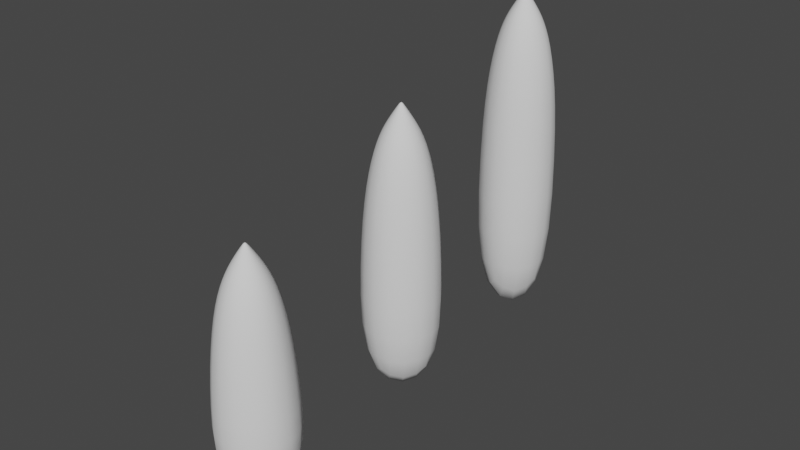 # Source: grass_new.blend  (saved by Blender 2.82.7; exported with 4.5.12 LTS)
import bpy
from mathutils import Matrix  # noqa: F401  (used for matrix-valued properties, if any)

bpy.ops.wm.read_factory_settings(use_empty=True)
scene = bpy.context.scene
scene.name = 'Scene'

# ---- collections
col_collection = bpy.data.collections.new('Collection'); scene.collection.children.link(col_collection)

# ---- world
world_world = bpy.data.worlds.new('World'); scene.world = world_world
world_world.use_nodes = True; world_world.node_tree.nodes.clear()
_N = world_world.node_tree.nodes; _L = world_world.node_tree.links
n0 = _N.new('ShaderNodeOutputWorld'); n0.name = 'World Output'; n0.location = (300, 300)
n1 = _N.new('ShaderNodeBackground'); n1.name = 'Background'; n1.location = (10, 300)
n1.inputs[0].default_value = (0.05088, 0.05088, 0.05088, 1.0)
_L.new(n1.outputs[0], n0.inputs[0])
n0.is_active_output = True
world_world.color = (0.05088, 0.05088, 0.05088)
world_world.use_sun_shadow = False
world_world.sun_shadow_jitter_overblur = 0.0

# ---- meshes
me_cylinder = bpy.data.meshes.new('Cylinder')
me_cylinder.from_pydata([(0.0, 1.0, 0.0), (-1.49e-08, 0.0, 5.0), (1.0, -4.371e-08, 0.0), (0.0, -1.192e-08, 5.0), (-8.742e-08, -1.0, 0.0), (-1.49e-08, 0.0, 5.0), (-1.0, 1.192e-08, 0.0), (0.0, -1.192e-08, 5.0), (0.0, 1.0, 2.5), (1.0, -4.371e-08, 2.5), (-8.742e-08, -1.0, 2.5), (-1.0, 1.192e-08, 2.5), (-2.767e-09, 0.8143, 3.75), (0.8143, -3.781e-08, 3.75), (-7.396e-08, -0.8143, 3.75), (-0.8143, 7.497e-09, 3.75), (-6.385e-09, 0.5715, 4.375), (0.5715, -3.026e-08, 4.375), (-5.635e-08, -0.5715, 4.375), (-0.5715, 1.537e-09, 4.375), (-1.009e-08, 0.3228, 4.688), (0.3228, -2.091e-08, 4.688), (-3.831e-08, -0.3228, 4.688), (-0.3228, -2.95e-09, 4.688)], [], [(20, 1, 3, 21), (21, 3, 5, 22), (3, 1, 7, 5), (22, 5, 7, 23), (23, 7, 1, 20), (0, 2, 4, 6), (6, 11, 8, 0), (4, 10, 11, 6), (2, 9, 10, 4), (0, 8, 9, 2), (11, 15, 12, 8), (10, 14, 15, 11), (9, 13, 14, 10), (8, 12, 13, 9), (15, 19, 16, 12), (14, 18, 19, 15), (13, 17, 18, 14), (12, 16, 17, 13), (19, 23, 20, 16), (18, 22, 23, 19), (17, 21, 22, 18), (16, 20, 21, 17)])
me_cylinder.polygons.foreach_set('use_smooth', [True] * 22)
_uv = me_cylinder.uv_layers.new(name='UVMap')
_uv.uv.foreach_set('vector', [1.0, 0.9688, 1.0, 1.0, 0.75, 1.0, 0.75, 0.9688, 0.75, 0.9688, 0.75, 1.0, 0.5, 1.0, 0.5, 0.9688, 0.49, 0.25, 0.25, 0.49, 0.01, 0.25, 0.25, 0.01, 0.5, 0.9688, 0.5, 1.0, 0.25, 1.0, 0.25, 0.9688, 0.25, 0.9688, 0.25, 1.0, 0.0, 1.0, 0.0, 0.9688, 0.75, 0.49, 0.99, 0.25, 0.75, 0.01, 0.51, 0.25, 0.25, 0.5, 0.25, 0.75, 0.0, 0.75, 0.0, 0.5, 0.5, 0.5, 0.5, 0.75, 0.25, 0.75, 0.25, 0.5, 0.75, 0.5, 0.75, 0.75, 0.5, 0.75, 0.5, 0.5, 1.0, 0.5, 1.0, 0.75, 0.75, 0.75, 0.75, 0.5, 0.25, 0.75, 0.25, 0.875, 0.0, 0.875, 0.0, 0.75, 0.5, 0.75, 0.5, 0.875, 0.25, 0.875, 0.25, 0.75, 0.75, 0.75, 0.75, 0.875, 0.5, 0.875, 0.5, 0.75, 1.0, 0.75, 1.0, 0.875, 0.75, 0.875, 0.75, 0.75, 0.25, 0.875, 0.25, 0.9375, 0.0, 0.9375, 0.0, 0.875, 0.5, 0.875, 0.5, 0.9375, 0.25, 0.9375, 0.25, 0.875, 0.75, 0.875, 0.75, 0.9375, 0.5, 0.9375, 0.5, 0.875, 1.0, 0.875, 1.0, 0.9375, 0.75, 0.9375, 0.75, 0.875, 0.25, 0.9375, 0.25, 0.9688, 0.0, 0.9688, 0.0, 0.9375, 0.5, 0.9375, 0.5, 0.9688, 0.25, 0.9688, 0.25, 0.9375, 0.75, 0.9375, 0.75, 0.9688, 0.5, 0.9688, 0.5, 0.9375, 1.0, 0.9375, 1.0, 0.9688, 0.75, 0.9688, 0.75, 0.9375])
me_cylinder.use_remesh_fix_poles = True
me_cylinder.use_remesh_preserve_attributes = False
me_cylinder.use_mirror_vertex_groups = False
me_cylinder.update()
me_cylinder_002 = bpy.data.meshes.new('Cylinder.002')
me_cylinder_002.from_pydata([(0.0, 1.0, 0.0), (-1.49e-08, 0.0, 4.0), (1.0, -4.371e-08, 0.0), (0.0, -1.192e-08, 4.0), (-8.742e-08, -1.0, 0.0), (-1.49e-08, 0.0, 4.0), (-1.0, 1.192e-08, 0.0), (0.0, -1.192e-08, 4.0), (0.0, 1.0, 1.5), (1.0, -4.371e-08, 1.5), (-8.742e-08, -1.0, 1.5), (-1.0, 1.192e-08, 1.5), (-2.767e-09, 0.8143, 2.75), (0.8143, -3.781e-08, 2.75), (-7.396e-08, -0.8143, 2.75), (-0.8143, 7.497e-09, 2.75), (-6.385e-09, 0.5715, 3.375), (0.5715, -3.026e-08, 3.375), (-5.635e-08, -0.5715, 3.375), (-0.5715, 1.537e-09, 3.375), (-1.009e-08, 0.3228, 3.688), (0.3228, -2.091e-08, 3.688), (-3.831e-08, -0.3228, 3.688), (-0.3228, -2.95e-09, 3.688)], [], [(20, 1, 3, 21), (21, 3, 5, 22), (3, 1, 7, 5), (22, 5, 7, 23), (23, 7, 1, 20), (0, 2, 4, 6), (6, 11, 8, 0), (4, 10, 11, 6), (2, 9, 10, 4), (0, 8, 9, 2), (11, 15, 12, 8), (10, 14, 15, 11), (9, 13, 14, 10), (8, 12, 13, 9), (15, 19, 16, 12), (14, 18, 19, 15), (13, 17, 18, 14), (12, 16, 17, 13), (19, 23, 20, 16), (18, 22, 23, 19), (17, 21, 22, 18), (16, 20, 21, 17)])
me_cylinder_002.polygons.foreach_set('use_smooth', [True] * 22)
_uv = me_cylinder_002.uv_layers.new(name='UVMap')
_uv.uv.foreach_set('vector', [1.0, 0.9688, 1.0, 1.0, 0.75, 1.0, 0.75, 0.9688, 0.75, 0.9688, 0.75, 1.0, 0.5, 1.0, 0.5, 0.9688, 0.49, 0.25, 0.25, 0.49, 0.01, 0.25, 0.25, 0.01, 0.5, 0.9688, 0.5, 1.0, 0.25, 1.0, 0.25, 0.9688, 0.25, 0.9688, 0.25, 1.0, 0.0, 1.0, 0.0, 0.9688, 0.75, 0.49, 0.99, 0.25, 0.75, 0.01, 0.51, 0.25, 0.25, 0.5, 0.25, 0.75, 0.0, 0.75, 0.0, 0.5, 0.5, 0.5, 0.5, 0.75, 0.25, 0.75, 0.25, 0.5, 0.75, 0.5, 0.75, 0.75, 0.5, 0.75, 0.5, 0.5, 1.0, 0.5, 1.0, 0.75, 0.75, 0.75, 0.75, 0.5, 0.25, 0.75, 0.25, 0.875, 0.0, 0.875, 0.0, 0.75, 0.5, 0.75, 0.5, 0.875, 0.25, 0.875, 0.25, 0.75, 0.75, 0.75, 0.75, 0.875, 0.5, 0.875, 0.5, 0.75, 1.0, 0.75, 1.0, 0.875, 0.75, 0.875, 0.75, 0.75, 0.25, 0.875, 0.25, 0.9375, 0.0, 0.9375, 0.0, 0.875, 0.5, 0.875, 0.5, 0.9375, 0.25, 0.9375, 0.25, 0.875, 0.75, 0.875, 0.75, 0.9375, 0.5, 0.9375, 0.5, 0.875, 1.0, 0.875, 1.0, 0.9375, 0.75, 0.9375, 0.75, 0.875, 0.25, 0.9375, 0.25, 0.9688, 0.0, 0.9688, 0.0, 0.9375, 0.5, 0.9375, 0.5, 0.9688, 0.25, 0.9688, 0.25, 0.9375, 0.75, 0.9375, 0.75, 0.9688, 0.5, 0.9688, 0.5, 0.9375, 1.0, 0.9375, 1.0, 0.9688, 0.75, 0.9688, 0.75, 0.9375])
me_cylinder_002.use_remesh_fix_poles = True
me_cylinder_002.use_remesh_preserve_attributes = False
me_cylinder_002.use_mirror_vertex_groups = False
me_cylinder_002.update()
me_cylinder_001 = bpy.data.meshes.new('Cylinder.001')
me_cylinder_001.from_pydata([(0.0, 1.0, 0.0), (-1.49e-08, 0.0, 6.0), (1.0, -4.371e-08, 0.0), (0.0, -1.192e-08, 6.0), (-8.742e-08, -1.0, 0.0), (-1.49e-08, 0.0, 6.0), (-1.0, 1.192e-08, 0.0), (0.0, -1.192e-08, 6.0), (0.0, 1.0, 3.5), (1.0, -4.371e-08, 3.5), (-8.742e-08, -1.0, 3.5), (-1.0, 1.192e-08, 3.5), (-2.767e-09, 0.8143, 4.75), (0.8143, -3.781e-08, 4.75), (-7.396e-08, -0.8143, 4.75), (-0.8143, 7.497e-09, 4.75), (-6.385e-09, 0.5715, 5.375), (0.5715, -3.026e-08, 5.375), (-5.635e-08, -0.5715, 5.375), (-0.5715, 1.537e-09, 5.375), (-1.009e-08, 0.3228, 5.688), (0.3228, -2.091e-08, 5.688), (-3.831e-08, -0.3228, 5.688), (-0.3228, -2.95e-09, 5.688)], [], [(20, 1, 3, 21), (21, 3, 5, 22), (3, 1, 7, 5), (22, 5, 7, 23), (23, 7, 1, 20), (0, 2, 4, 6), (6, 11, 8, 0), (4, 10, 11, 6), (2, 9, 10, 4), (0, 8, 9, 2), (11, 15, 12, 8), (10, 14, 15, 11), (9, 13, 14, 10), (8, 12, 13, 9), (15, 19, 16, 12), (14, 18, 19, 15), (13, 17, 18, 14), (12, 16, 17, 13), (19, 23, 20, 16), (18, 22, 23, 19), (17, 21, 22, 18), (16, 20, 21, 17)])
me_cylinder_001.polygons.foreach_set('use_smooth', [True] * 22)
_uv = me_cylinder_001.uv_layers.new(name='UVMap')
_uv.uv.foreach_set('vector', [1.0, 0.9688, 1.0, 1.0, 0.75, 1.0, 0.75, 0.9688, 0.75, 0.9688, 0.75, 1.0, 0.5, 1.0, 0.5, 0.9688, 0.49, 0.25, 0.25, 0.49, 0.01, 0.25, 0.25, 0.01, 0.5, 0.9688, 0.5, 1.0, 0.25, 1.0, 0.25, 0.9688, 0.25, 0.9688, 0.25, 1.0, 0.0, 1.0, 0.0, 0.9688, 0.75, 0.49, 0.99, 0.25, 0.75, 0.01, 0.51, 0.25, 0.25, 0.5, 0.25, 0.75, 0.0, 0.75, 0.0, 0.5, 0.5, 0.5, 0.5, 0.75, 0.25, 0.75, 0.25, 0.5, 0.75, 0.5, 0.75, 0.75, 0.5, 0.75, 0.5, 0.5, 1.0, 0.5, 1.0, 0.75, 0.75, 0.75, 0.75, 0.5, 0.25, 0.75, 0.25, 0.875, 0.0, 0.875, 0.0, 0.75, 0.5, 0.75, 0.5, 0.875, 0.25, 0.875, 0.25, 0.75, 0.75, 0.75, 0.75, 0.875, 0.5, 0.875, 0.5, 0.75, 1.0, 0.75, 1.0, 0.875, 0.75, 0.875, 0.75, 0.75, 0.25, 0.875, 0.25, 0.9375, 0.0, 0.9375, 0.0, 0.875, 0.5, 0.875, 0.5, 0.9375, 0.25, 0.9375, 0.25, 0.875, 0.75, 0.875, 0.75, 0.9375, 0.5, 0.9375, 0.5, 0.875, 1.0, 0.875, 1.0, 0.9375, 0.75, 0.9375, 0.75, 0.875, 0.25, 0.9375, 0.25, 0.9688, 0.0, 0.9688, 0.0, 0.9375, 0.5, 0.9375, 0.5, 0.9688, 0.25, 0.9688, 0.25, 0.9375, 0.75, 0.9375, 0.75, 0.9688, 0.5, 0.9688, 0.5, 0.9375, 1.0, 0.9375, 1.0, 0.9688, 0.75, 0.9688, 0.75, 0.9375])
me_cylinder_001.use_remesh_fix_poles = True
me_cylinder_001.use_remesh_preserve_attributes = False
me_cylinder_001.use_mirror_vertex_groups = False
me_cylinder_001.update()

# ---- objects
ob_medium = bpy.data.objects.new('medium', me_cylinder)
ob_small = bpy.data.objects.new('small', me_cylinder_002)
ob_large = bpy.data.objects.new('large', me_cylinder_001)

# ---- transforms, parenting, visibility, modifiers, constraints
ob_medium.location = (0.0, 0.0, 0.0)
ob_medium.lineart.crease_threshold = 0.0
_m = ob_medium.modifiers.new('Subdivision', 'SUBSURF')
_m.uv_smooth = 'PRESERVE_CORNERS'
_m.levels = 0
_m.show_only_control_edges = False
ob_small.location = (0.0, -3.145, 0.0)
ob_small.lineart.crease_threshold = 0.0
_m = ob_small.modifiers.new('Subdivision', 'SUBSURF')
_m.uv_smooth = 'PRESERVE_CORNERS'
_m.levels = 0
_m.show_only_control_edges = False
ob_large.location = (0.0, 3.088, 0.0)
ob_large.lineart.crease_threshold = 0.0
_m = ob_large.modifiers.new('Subdivision', 'SUBSURF')
_m.uv_smooth = 'PRESERVE_CORNERS'
_m.levels = 0
_m.show_only_control_edges = False

# ---- collection membership
col_collection.objects.link(ob_medium)
col_collection.objects.link(ob_small)
col_collection.objects.link(ob_large)

# ---- scene / render settings (as saved in the file)
scene.frame_start = 1; scene.frame_end = 250; scene.frame_set(1)
scene.render.engine = 'BLENDER_EEVEE_NEXT'
scene.cycles.use_denoising = False
scene.cycles.samples = 128
scene.cycles.sampling_pattern = 'TABULATED_SOBOL'
scene.cycles.use_adaptive_sampling = False
scene.cycles.use_light_tree = False
scene.view_settings.view_transform = 'Filmic'
bpy.context.view_layer.update()

# ---- added for rendering (the .blend has no active camera and no usable light): camera, sun
cam_auto = bpy.data.cameras.new('AutoCamera')
cam_auto.lens = 50.0
cam_auto.sensor_width = 36.0
cam_auto.clip_end = 1000.0
ob_auto_camera = bpy.data.objects.new('AutoCamera', cam_auto)
scene.collection.objects.link(ob_auto_camera)
ob_auto_camera.location = (9.60524, -11.5549, 10.6842)
ob_auto_camera.rotation_euler = (1.09748, -7.21219e-08, 0.694738)
scene.camera = ob_auto_camera
light_auto_sun = bpy.data.lights.new('AutoSun', 'SUN')
light_auto_sun.energy = 3.0
light_auto_sun.angle = 0.0523599
ob_auto_sun = bpy.data.objects.new('AutoSun', light_auto_sun)
scene.collection.objects.link(ob_auto_sun)
ob_auto_sun.rotation_euler = (0.872665, 0.174533, 0.523599)
bpy.context.view_layer.update()
